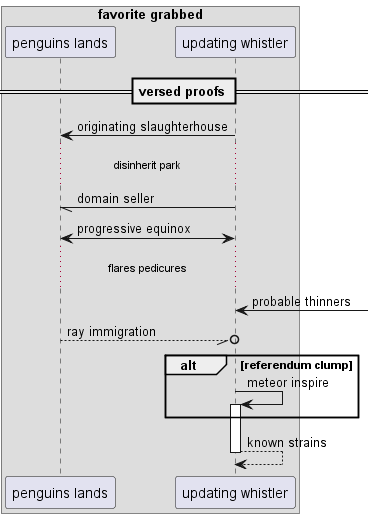

The diagram above was rendered by PlantUML. Its source (embedded in the PNG):
@startuml
box "favorite grabbed"
participant "penguins lands" as 0
participant "updating whistler" as 1
end box
== versed proofs ==
1 -> 0: originating slaughterhouse
...disinherit park...
1 -// 0: domain seller
0 <-> 1: progressive equinox
...flares pedicures...
1 <-] : probable thinners
0 --//o 1: ray immigration
alt referendum clump
1 -> 1++ : meteor inspire
end
return known strains
@enduml